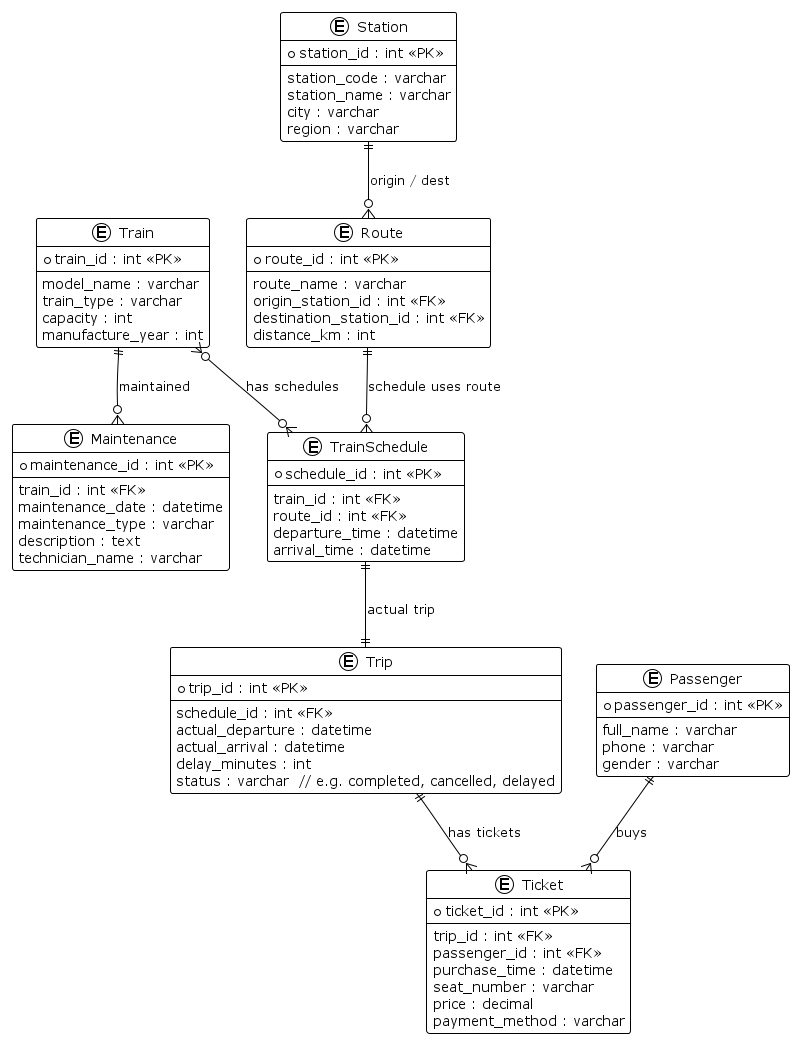

The diagram above was rendered by PlantUML. Its source (embedded in the PNG):
@startuml
!theme plain

entity "Train" as Train {
  * train_id : int <<PK>>
  --
  model_name : varchar
  train_type : varchar
  capacity : int
  manufacture_year : int
}

entity "Station" as Station {
  * station_id : int <<PK>>
  --
  station_code : varchar
  station_name : varchar
  city : varchar
  region : varchar
}

entity "Route" as Route {
  * route_id : int <<PK>>
  --
  route_name : varchar
  origin_station_id : int <<FK>>
  destination_station_id : int <<FK>>
  distance_km : int
}

entity "TrainSchedule" as TrainSchedule {
  * schedule_id : int <<PK>>
  --
  train_id : int <<FK>>
  route_id : int <<FK>>
  departure_time : datetime
  arrival_time : datetime
}

entity "Trip" as Trip {
  * trip_id : int <<PK>>
  --
  schedule_id : int <<FK>>
  actual_departure : datetime
  actual_arrival : datetime
  delay_minutes : int
  status : varchar  // e.g. completed, cancelled, delayed
}

entity "Passenger" as Passenger {
  * passenger_id : int <<PK>>
  --
  full_name : varchar
  phone : varchar
  gender : varchar
}

entity "Ticket" as Ticket {
  * ticket_id : int <<PK>>
  --
  trip_id : int <<FK>>
  passenger_id : int <<FK>>
  purchase_time : datetime
  seat_number : varchar
  price : decimal
  payment_method : varchar
}

entity "Maintenance" as Maintenance {
  * maintenance_id : int <<PK>>
  --
  train_id : int <<FK>>
  maintenance_date : datetime
  maintenance_type : varchar
  description : text
  technician_name : varchar
}

' Relationships
Train }o--o{ TrainSchedule : "has schedules"
TrainSchedule ||--|| Trip : "actual trip"
Route ||--o{ TrainSchedule : "schedule uses route"
Station ||--o{ Route : "origin / dest"
Passenger ||--o{ Ticket : "buys"
Trip ||--o{ Ticket : "has tickets"
Train ||--o{ Maintenance : "maintained"

@enduml